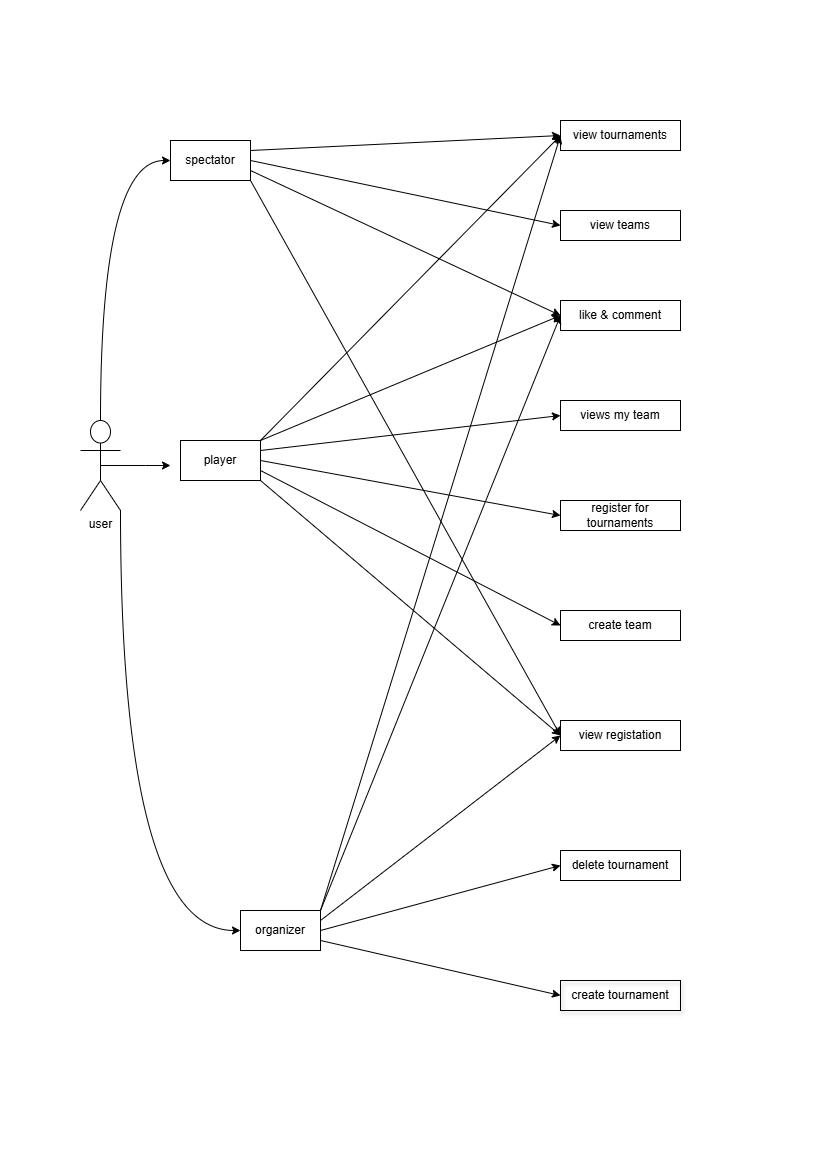

The diagram above was exported from draw.io. Its source (the exported page's mxGraphModel, read from the mxfile embedded in the PNG):
<mxGraphModel dx="880" dy="460" grid="1" gridSize="10" guides="1" tooltips="1" connect="1" arrows="1" fold="1" page="1" pageScale="1" pageWidth="827" pageHeight="1169" background="none" math="0" shadow="0">
  <root>
    <mxCell id="0" />
    <mxCell id="1" parent="0" />
    <mxCell id="1xkMxL3lUMxvgTQykfPH-18" style="edgeStyle=orthogonalEdgeStyle;curved=1;rounded=0;orthogonalLoop=1;jettySize=auto;html=1;exitX=0.5;exitY=0;exitDx=0;exitDy=0;exitPerimeter=0;entryX=0;entryY=0.5;entryDx=0;entryDy=0;fontFamily=Helvetica;fontSize=12;fontColor=default;" edge="1" parent="1" source="1xkMxL3lUMxvgTQykfPH-3" target="1xkMxL3lUMxvgTQykfPH-6">
      <mxGeometry relative="1" as="geometry" />
    </mxCell>
    <mxCell id="1xkMxL3lUMxvgTQykfPH-37" style="edgeStyle=orthogonalEdgeStyle;curved=1;rounded=0;orthogonalLoop=1;jettySize=auto;html=1;exitX=1;exitY=1;exitDx=0;exitDy=0;exitPerimeter=0;entryX=0;entryY=0.5;entryDx=0;entryDy=0;fontFamily=Helvetica;fontSize=12;fontColor=default;" edge="1" parent="1" source="1xkMxL3lUMxvgTQykfPH-3" target="1xkMxL3lUMxvgTQykfPH-8">
      <mxGeometry relative="1" as="geometry" />
    </mxCell>
    <mxCell id="1xkMxL3lUMxvgTQykfPH-38" style="edgeStyle=orthogonalEdgeStyle;curved=1;rounded=0;orthogonalLoop=1;jettySize=auto;html=1;exitX=0.5;exitY=0.5;exitDx=0;exitDy=0;exitPerimeter=0;fontFamily=Helvetica;fontSize=12;fontColor=default;" edge="1" parent="1" source="1xkMxL3lUMxvgTQykfPH-3">
      <mxGeometry relative="1" as="geometry">
        <mxPoint x="170" y="465" as="targetPoint" />
      </mxGeometry>
    </mxCell>
    <mxCell id="1xkMxL3lUMxvgTQykfPH-3" value="user" style="shape=umlActor;verticalLabelPosition=bottom;verticalAlign=top;html=1;outlineConnect=0;" vertex="1" parent="1">
      <mxGeometry x="80" y="420" width="40" height="90" as="geometry" />
    </mxCell>
    <mxCell id="1xkMxL3lUMxvgTQykfPH-41" style="edgeStyle=none;rounded=0;orthogonalLoop=1;jettySize=auto;html=1;exitX=1;exitY=0.25;exitDx=0;exitDy=0;entryX=0;entryY=0.5;entryDx=0;entryDy=0;fontFamily=Helvetica;fontSize=12;fontColor=default;" edge="1" parent="1" source="1xkMxL3lUMxvgTQykfPH-6" target="1xkMxL3lUMxvgTQykfPH-9">
      <mxGeometry relative="1" as="geometry" />
    </mxCell>
    <mxCell id="1xkMxL3lUMxvgTQykfPH-42" style="edgeStyle=none;rounded=0;orthogonalLoop=1;jettySize=auto;html=1;exitX=1;exitY=0.5;exitDx=0;exitDy=0;entryX=0;entryY=0.5;entryDx=0;entryDy=0;fontFamily=Helvetica;fontSize=12;fontColor=default;" edge="1" parent="1" source="1xkMxL3lUMxvgTQykfPH-6" target="1xkMxL3lUMxvgTQykfPH-10">
      <mxGeometry relative="1" as="geometry" />
    </mxCell>
    <mxCell id="1xkMxL3lUMxvgTQykfPH-43" style="edgeStyle=none;rounded=0;orthogonalLoop=1;jettySize=auto;html=1;exitX=1;exitY=0.75;exitDx=0;exitDy=0;entryX=0;entryY=0.5;entryDx=0;entryDy=0;fontFamily=Helvetica;fontSize=12;fontColor=default;" edge="1" parent="1" source="1xkMxL3lUMxvgTQykfPH-6" target="1xkMxL3lUMxvgTQykfPH-11">
      <mxGeometry relative="1" as="geometry" />
    </mxCell>
    <mxCell id="1xkMxL3lUMxvgTQykfPH-56" style="edgeStyle=none;rounded=0;orthogonalLoop=1;jettySize=auto;html=1;exitX=1;exitY=1;exitDx=0;exitDy=0;entryX=0;entryY=0.5;entryDx=0;entryDy=0;fontFamily=Helvetica;fontSize=12;fontColor=default;" edge="1" parent="1" source="1xkMxL3lUMxvgTQykfPH-6" target="1xkMxL3lUMxvgTQykfPH-15">
      <mxGeometry relative="1" as="geometry" />
    </mxCell>
    <mxCell id="1xkMxL3lUMxvgTQykfPH-6" value="spectator" style="text;strokeColor=default;align=center;fillColor=none;html=1;verticalAlign=middle;whiteSpace=wrap;rounded=0;" vertex="1" parent="1">
      <mxGeometry x="170" y="140" width="80" height="40" as="geometry" />
    </mxCell>
    <mxCell id="1xkMxL3lUMxvgTQykfPH-44" style="edgeStyle=none;rounded=0;orthogonalLoop=1;jettySize=auto;html=1;exitX=1;exitY=0.75;exitDx=0;exitDy=0;entryX=0;entryY=0.5;entryDx=0;entryDy=0;fontFamily=Helvetica;fontSize=12;fontColor=default;" edge="1" parent="1" source="1xkMxL3lUMxvgTQykfPH-7" target="1xkMxL3lUMxvgTQykfPH-14">
      <mxGeometry relative="1" as="geometry" />
    </mxCell>
    <mxCell id="1xkMxL3lUMxvgTQykfPH-45" style="edgeStyle=none;rounded=0;orthogonalLoop=1;jettySize=auto;html=1;exitX=1;exitY=0.5;exitDx=0;exitDy=0;entryX=0;entryY=0.5;entryDx=0;entryDy=0;fontFamily=Helvetica;fontSize=12;fontColor=default;" edge="1" parent="1" source="1xkMxL3lUMxvgTQykfPH-7" target="1xkMxL3lUMxvgTQykfPH-13">
      <mxGeometry relative="1" as="geometry" />
    </mxCell>
    <mxCell id="1xkMxL3lUMxvgTQykfPH-46" style="edgeStyle=none;rounded=0;orthogonalLoop=1;jettySize=auto;html=1;exitX=1;exitY=0.25;exitDx=0;exitDy=0;entryX=0;entryY=0.5;entryDx=0;entryDy=0;fontFamily=Helvetica;fontSize=12;fontColor=default;" edge="1" parent="1" source="1xkMxL3lUMxvgTQykfPH-7" target="1xkMxL3lUMxvgTQykfPH-12">
      <mxGeometry relative="1" as="geometry" />
    </mxCell>
    <mxCell id="1xkMxL3lUMxvgTQykfPH-47" style="edgeStyle=none;rounded=0;orthogonalLoop=1;jettySize=auto;html=1;exitX=1;exitY=0;exitDx=0;exitDy=0;entryX=0;entryY=0.5;entryDx=0;entryDy=0;fontFamily=Helvetica;fontSize=12;fontColor=default;" edge="1" parent="1" source="1xkMxL3lUMxvgTQykfPH-7" target="1xkMxL3lUMxvgTQykfPH-11">
      <mxGeometry relative="1" as="geometry" />
    </mxCell>
    <mxCell id="1xkMxL3lUMxvgTQykfPH-53" style="edgeStyle=none;rounded=0;orthogonalLoop=1;jettySize=auto;html=1;exitX=1;exitY=0;exitDx=0;exitDy=0;entryX=0;entryY=0.5;entryDx=0;entryDy=0;fontFamily=Helvetica;fontSize=12;fontColor=default;" edge="1" parent="1" source="1xkMxL3lUMxvgTQykfPH-7" target="1xkMxL3lUMxvgTQykfPH-9">
      <mxGeometry relative="1" as="geometry" />
    </mxCell>
    <mxCell id="1xkMxL3lUMxvgTQykfPH-55" style="edgeStyle=none;rounded=0;orthogonalLoop=1;jettySize=auto;html=1;exitX=1;exitY=1;exitDx=0;exitDy=0;entryX=0;entryY=0.5;entryDx=0;entryDy=0;fontFamily=Helvetica;fontSize=12;fontColor=default;" edge="1" parent="1" source="1xkMxL3lUMxvgTQykfPH-7" target="1xkMxL3lUMxvgTQykfPH-15">
      <mxGeometry relative="1" as="geometry" />
    </mxCell>
    <mxCell id="1xkMxL3lUMxvgTQykfPH-7" value="player" style="text;strokeColor=default;align=center;fillColor=none;html=1;verticalAlign=middle;whiteSpace=wrap;rounded=0;shadow=0;" vertex="1" parent="1">
      <mxGeometry x="180" y="440" width="80" height="40" as="geometry" />
    </mxCell>
    <mxCell id="1xkMxL3lUMxvgTQykfPH-48" style="edgeStyle=none;rounded=0;orthogonalLoop=1;jettySize=auto;html=1;exitX=1;exitY=0.75;exitDx=0;exitDy=0;entryX=0;entryY=0.5;entryDx=0;entryDy=0;fontFamily=Helvetica;fontSize=12;fontColor=default;" edge="1" parent="1" source="1xkMxL3lUMxvgTQykfPH-8" target="1xkMxL3lUMxvgTQykfPH-17">
      <mxGeometry relative="1" as="geometry" />
    </mxCell>
    <mxCell id="1xkMxL3lUMxvgTQykfPH-49" style="edgeStyle=none;rounded=0;orthogonalLoop=1;jettySize=auto;html=1;exitX=1;exitY=0.5;exitDx=0;exitDy=0;entryX=0;entryY=0.5;entryDx=0;entryDy=0;fontFamily=Helvetica;fontSize=12;fontColor=default;" edge="1" parent="1" source="1xkMxL3lUMxvgTQykfPH-8" target="1xkMxL3lUMxvgTQykfPH-16">
      <mxGeometry relative="1" as="geometry" />
    </mxCell>
    <mxCell id="1xkMxL3lUMxvgTQykfPH-50" style="edgeStyle=none;rounded=0;orthogonalLoop=1;jettySize=auto;html=1;exitX=1;exitY=0.25;exitDx=0;exitDy=0;entryX=0;entryY=0.5;entryDx=0;entryDy=0;fontFamily=Helvetica;fontSize=12;fontColor=default;" edge="1" parent="1" source="1xkMxL3lUMxvgTQykfPH-8" target="1xkMxL3lUMxvgTQykfPH-15">
      <mxGeometry relative="1" as="geometry" />
    </mxCell>
    <mxCell id="1xkMxL3lUMxvgTQykfPH-52" style="edgeStyle=none;rounded=0;orthogonalLoop=1;jettySize=auto;html=1;exitX=1;exitY=0;exitDx=0;exitDy=0;entryX=0;entryY=0.5;entryDx=0;entryDy=0;fontFamily=Helvetica;fontSize=12;fontColor=default;" edge="1" parent="1" source="1xkMxL3lUMxvgTQykfPH-8" target="1xkMxL3lUMxvgTQykfPH-11">
      <mxGeometry relative="1" as="geometry" />
    </mxCell>
    <mxCell id="1xkMxL3lUMxvgTQykfPH-54" style="edgeStyle=none;rounded=0;orthogonalLoop=1;jettySize=auto;html=1;exitX=1;exitY=0;exitDx=0;exitDy=0;entryX=0;entryY=0.5;entryDx=0;entryDy=0;fontFamily=Helvetica;fontSize=12;fontColor=default;" edge="1" parent="1" source="1xkMxL3lUMxvgTQykfPH-8" target="1xkMxL3lUMxvgTQykfPH-9">
      <mxGeometry relative="1" as="geometry" />
    </mxCell>
    <mxCell id="1xkMxL3lUMxvgTQykfPH-8" value="organizer" style="text;strokeColor=default;align=center;fillColor=none;html=1;verticalAlign=middle;whiteSpace=wrap;rounded=0;shadow=0;" vertex="1" parent="1">
      <mxGeometry x="240" y="910" width="80" height="40" as="geometry" />
    </mxCell>
    <mxCell id="1xkMxL3lUMxvgTQykfPH-9" value="view tournaments" style="text;strokeColor=default;align=center;fillColor=none;html=1;verticalAlign=middle;whiteSpace=wrap;rounded=0;" vertex="1" parent="1">
      <mxGeometry x="560" y="120" width="120" height="30" as="geometry" />
    </mxCell>
    <mxCell id="1xkMxL3lUMxvgTQykfPH-10" value="view teams" style="text;strokeColor=default;align=center;fillColor=none;html=1;verticalAlign=middle;whiteSpace=wrap;rounded=0;" vertex="1" parent="1">
      <mxGeometry x="560" y="210" width="120" height="30" as="geometry" />
    </mxCell>
    <mxCell id="1xkMxL3lUMxvgTQykfPH-11" value="like &amp;amp; comment" style="text;strokeColor=default;align=center;fillColor=none;html=1;verticalAlign=middle;whiteSpace=wrap;rounded=0;" vertex="1" parent="1">
      <mxGeometry x="560" y="300" width="120" height="30" as="geometry" />
    </mxCell>
    <mxCell id="1xkMxL3lUMxvgTQykfPH-12" value="views my team" style="text;strokeColor=default;align=center;fillColor=none;html=1;verticalAlign=middle;whiteSpace=wrap;rounded=0;" vertex="1" parent="1">
      <mxGeometry x="560" y="400" width="120" height="30" as="geometry" />
    </mxCell>
    <mxCell id="1xkMxL3lUMxvgTQykfPH-13" value="register for tournaments" style="text;strokeColor=default;align=center;fillColor=none;html=1;verticalAlign=middle;whiteSpace=wrap;rounded=0;" vertex="1" parent="1">
      <mxGeometry x="560" y="500" width="120" height="30" as="geometry" />
    </mxCell>
    <mxCell id="1xkMxL3lUMxvgTQykfPH-14" value="create team" style="text;strokeColor=default;align=center;fillColor=none;html=1;verticalAlign=middle;whiteSpace=wrap;rounded=0;" vertex="1" parent="1">
      <mxGeometry x="560" y="610" width="120" height="30" as="geometry" />
    </mxCell>
    <mxCell id="1xkMxL3lUMxvgTQykfPH-15" value="view registation" style="text;strokeColor=default;align=center;fillColor=none;html=1;verticalAlign=middle;whiteSpace=wrap;rounded=0;" vertex="1" parent="1">
      <mxGeometry x="560" y="720" width="120" height="30" as="geometry" />
    </mxCell>
    <mxCell id="1xkMxL3lUMxvgTQykfPH-16" value="delete tournament" style="text;strokeColor=default;align=center;fillColor=none;html=1;verticalAlign=middle;whiteSpace=wrap;rounded=0;" vertex="1" parent="1">
      <mxGeometry x="560" y="850" width="120" height="30" as="geometry" />
    </mxCell>
    <mxCell id="1xkMxL3lUMxvgTQykfPH-17" value="create tournament" style="text;strokeColor=default;align=center;fillColor=none;html=1;verticalAlign=middle;whiteSpace=wrap;rounded=0;shadow=1;" vertex="1" parent="1">
      <mxGeometry x="560" y="980" width="120" height="30" as="geometry" />
    </mxCell>
  </root>
</mxGraphModel>